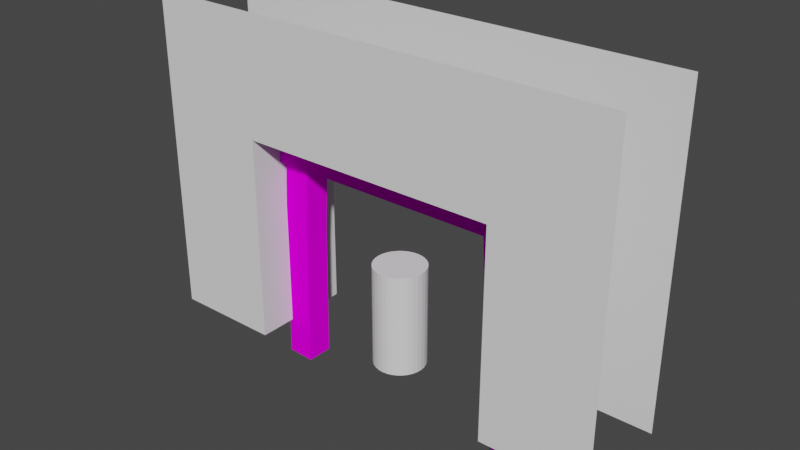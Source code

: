 # Source: prop-mine-support.blend  (saved by Blender 3.6.11; exported with 4.5.12 LTS)
import bpy
from mathutils import Matrix  # noqa: F401  (used for matrix-valued properties, if any)

bpy.ops.wm.read_factory_settings(use_empty=True)
scene = bpy.context.scene
scene.name = 'Scene'

# ---- collections
col_collection = bpy.data.collections.new('Collection'); scene.collection.children.link(col_collection)

# ---- images (referenced by path relative to the original .blend; pixels are not part of the script)
import os
ASSET_DIR = os.environ.get("B2B_ASSET_DIR", "")  # directory of the original .blend (textures are referenced by path, not embedded)
HERE = os.path.dirname(os.path.abspath(__file__))  # packed textures are extracted next to this script under _unpacked/

def load_image(name, relpath, width, height, colorspace="sRGB"):
    """Load a texture the original file referenced (path relative to the .blend, or extracted next to this script)."""
    p = next((c for c in (os.path.join(HERE, relpath), os.path.join(ASSET_DIR, relpath)) if relpath and os.path.exists(c)), "")
    if p:
        img = bpy.data.images.load(p, check_existing=True)
        img.name = name
    else:  # same state as the original file: an image datablock whose file is absent (Cycles renders it pink)
        img = bpy.data.images.new(name, width, height)
        img.source = "FILE"
        img.filepath = "//" + (relpath or name)
    img.colorspace_settings.name = colorspace
    return img
img_wood_old_png = load_image('wood-old.png', 'wood-old.png', 1024, 1024, 'sRGB')
img_bark_end_old_1_png = load_image('bark-end-old-1.png', 'bark-end-old-1.png', 1024, 1024, 'sRGB')

# ---- materials (node trees are filled in below, after node groups)
mat_wood = bpy.data.materials.new('wood')
mat_wood.alpha_threshold = 0.0
mat_wood.use_backface_culling = True
mat_wood.roughness = 0.5
mat_wood.line_color = (0.0, 0.0, 0.0, 1.0)
mat_wood_ends = bpy.data.materials.new('wood ends')
mat_wood_ends.alpha_threshold = 0.0
mat_wood_ends.use_backface_culling = True
mat_wood_ends.roughness = 0.5
mat_wood_ends.line_color = (0.0, 0.0, 0.0, 1.0)

# ---- material node trees
mat_wood.use_nodes = True; mat_wood.node_tree.nodes.clear()
_N = mat_wood.node_tree.nodes; _L = mat_wood.node_tree.links
n0 = _N.new('ShaderNodeOutputMaterial'); n0.name = 'Material Output'; n0.location = (300, 300)
n1 = _N.new('ShaderNodeBsdfPrincipled'); n1.name = 'Principled BSDF'; n1.location = (10, 300)
n1.distribution = 'GGX'
n1.subsurface_method = 'RANDOM_WALK_SKIN'
n1.inputs[3].default_value = 1.45
n1.inputs[13].default_value = 0.0
n1.inputs[27].default_value = (0.0, 0.0, 0.0, 1.0)
n1.inputs[28].default_value = 1.0
n2 = _N.new('ShaderNodeTexImage'); n2.name = 'Image Texture'; n2.location = (-280, 280)
n2.image = img_wood_old_png
_L.new(n1.outputs[0], n0.inputs[0])
_L.new(n2.outputs[0], n1.inputs[0])
n0.is_active_output = True
mat_wood_ends.use_nodes = True; mat_wood_ends.node_tree.nodes.clear()
_N = mat_wood_ends.node_tree.nodes; _L = mat_wood_ends.node_tree.links
n0 = _N.new('ShaderNodeOutputMaterial'); n0.name = 'Material Output'; n0.location = (300, 300)
n1 = _N.new('ShaderNodeBsdfPrincipled'); n1.name = 'Principled BSDF'; n1.location = (10, 300)
n1.distribution = 'GGX'
n1.subsurface_method = 'RANDOM_WALK_SKIN'
n1.inputs[3].default_value = 1.45
n1.inputs[13].default_value = 0.0
n1.inputs[27].default_value = (0.0, 0.0, 0.0, 1.0)
n1.inputs[28].default_value = 1.0
n2 = _N.new('ShaderNodeTexImage'); n2.name = 'Image Texture'; n2.location = (-280, 280)
n2.image = img_bark_end_old_1_png
_L.new(n1.outputs[0], n0.inputs[0])
_L.new(n2.outputs[0], n1.inputs[0])
n0.is_active_output = True

# ---- world
world_world = bpy.data.worlds.new('World'); scene.world = world_world
world_world.use_nodes = True; world_world.node_tree.nodes.clear()
_N = world_world.node_tree.nodes; _L = world_world.node_tree.links
n0 = _N.new('ShaderNodeOutputWorld'); n0.name = 'World Output'; n0.location = (300, 300)
n1 = _N.new('ShaderNodeBackground'); n1.name = 'Background'; n1.location = (10, 300)
n1.inputs[0].default_value = (0.05088, 0.05088, 0.05088, 1.0)
_L.new(n1.outputs[0], n0.inputs[0])
n0.is_active_output = True
world_world.color = (0.05088, 0.05088, 0.05088)
world_world.use_sun_shadow = False
world_world.sun_shadow_jitter_overblur = 0.0

# ---- meshes
me_cube = bpy.data.meshes.new('Cube')
me_cube.from_pydata([(2.5, 1.0, 4.0), (2.5, 1.0, 0.0), (2.5, -1.0, 4.0), (2.5, -1.0, 0.0), (-2.5, 1.0, 4.0), (-2.5, 1.0, 0.0), (-2.5, -1.0, 4.0), (-2.5, -1.0, 0.0), (4.599, 1.0, 6.301), (4.599, 1.0, 0.0), (4.599, -1.0, 6.301), (4.599, -1.0, 0.0), (-4.599, 1.0, 6.301), (-4.599, 1.0, 0.0), (-4.599, -1.0, 6.301), (-4.599, -1.0, 0.0)], [], [(0, 2, 6, 4), (7, 5, 4, 6), (1, 3, 2, 0), (0, 4, 12, 8), (4, 5, 13, 12), (7, 6, 14, 15), (6, 2, 10, 14), (2, 3, 11, 10), (1, 0, 8, 9)])
_uv = me_cube.uv_layers.new(name='UVMap')
_uv.uv.foreach_set('vector', [0.4375, 0.5, 0.4375, 0.75, 1.062, 0.75, 1.063, 0.5, 0.5, 0.0, 0.5, 0.25, 1.0, 0.25, 1.0, -1.49e-08, 0.5, 0.5, 0.5, 0.75, 1.0, 0.75, 1.0, 0.5, 0.4375, 0.5, 1.063, 0.5, 1.325, 0.5, 0.1751, 0.5, 1.0, 0.25, 0.5, 0.25, 0.5, 0.25, 1.288, 0.25, 0.5, 0.0, 1.0, -1.49e-08, 1.288, -2.347e-08, 0.5, 0.0, 1.062, 0.75, 0.4375, 0.75, 0.1751, 0.75, 1.325, 0.75, 1.0, 0.75, 0.5, 0.75, 0.5, 0.75, 1.288, 0.75, 0.5, 0.5, 1.0, 0.5, 1.288, 0.5, 0.5, 0.5])
me_cube.materials.append(None)
me_cube.use_mirror_vertex_groups = False
me_cube.update()
me_prop_mine_support_5x4 = bpy.data.meshes.new('prop-mine-support-5x4')
me_prop_mine_support_5x4.from_pydata([(1.93, -0.26, 1.376), (2.148, 0.26, -2.748), (1.93, 0.26, 1.376), (2.667, -0.26, -2.721), (2.453, -0.26, 1.376), (2.667, 0.26, -2.721), (2.453, 0.26, 1.376), (-2.567, -0.26, -2.721), (-2.453, -0.26, 1.376), (-2.567, 0.26, -2.721), (-2.453, 0.26, 1.376), (-2.048, -0.26, -2.748), (-1.93, -0.26, 1.376), (-2.048, 0.26, -2.748), (-1.93, 0.26, 1.376), (-2.5, -0.3588, 2.0), (2.5, -0.3588, 2.0), (-2.5, 0.3588, 2.0), (2.5, 0.3588, 2.0), (-2.5, -0.3588, 1.376), (2.5, -0.3588, 1.376), (-2.5, 0.3588, 1.376), (2.5, 0.3588, 1.376), (2.037, 0.26, -0.6602), (2.559, 0.26, -0.6467), (2.559, -0.26, -0.6467), (2.216, -0.26, -2.744), (2.148, -0.1916, -2.748), (2.037, -0.1916, -0.6602), (2.106, -0.26, -0.6584), (2.034, -0.26, -0.5919), (-1.313, 0.3588, 1.376), (-1.427, 0.3588, 1.534), (-1.52, 0.3588, 1.376), (-1.493, 0.003673, 1.376), (2.061, 0.26, 1.376), (2.12, 0.1711, 1.376), (2.184, 0.26, 1.376), (2.143, 0.26, 1.05), (-2.527, -0.26, -0.03695), (-2.527, 0.26, -0.03695), (-2.005, 0.26, -0.04634), (-2.005, -0.26, -0.04634)], [], [(23, 2, 35, 38, 37, 6, 24), (24, 6, 4, 25), (28, 30, 0, 2, 23), (39, 8, 10, 40), (40, 10, 14, 41), (41, 14, 12, 42), (42, 12, 8, 39), (15, 16, 18, 17), (17, 18, 22, 31, 32, 33, 21), (21, 33, 34, 31, 22, 20, 19), (19, 20, 16, 15), (17, 21, 19, 15), (22, 18, 16, 20), (0, 30, 29, 25, 4), (5, 24, 25, 3), (1, 23, 24, 5), (3, 25, 29, 26), (28, 29, 30), (26, 29, 28, 27), (27, 28, 23, 1), (31, 34, 32), (32, 34, 33), (37, 38, 36), (36, 38, 35), (11, 42, 39, 7), (13, 41, 42, 11), (9, 40, 41, 13), (7, 39, 40, 9)])
me_prop_mine_support_5x4.polygons.foreach_set('material_index', [0, 0, 0, 0, 0, 0, 0, 0, 0, 0, 0, 1, 1, 0, 0, 0, 0, 0, 0, 0, 1, 1, 0, 0, 0, 0, 0, 0])
_uv = me_prop_mine_support_5x4.uv_layers.new(name='UVMap')
_uv.uv.foreach_set('vector', [0.5619, 0.5455, 0.5621, 0.9254, 0.5377, 0.9242, 0.5256, 0.8626, 0.5148, 0.923, 0.4647, 0.9203, 0.4648, 0.5429, 1.162, 0.5429, 1.162, 0.9203, 1.065, 0.9203, 1.065, 0.5429, 0.7452, 0.5455, 0.7579, 0.5582, 0.7579, 0.9254, 0.661, 0.9254, 0.661, 0.5455, 1.26, 0.656, 1.26, 0.9197, 1.163, 0.9197, 1.163, 0.656, 0.8624, 0.6583, 0.8562, 0.9219, 0.7587, 0.9247, 0.7652, 0.6593, 1.065, 0.6594, 1.065, 0.9248, 0.9677, 0.9248, 0.9677, 0.6594, 0.9605, 0.6593, 0.9669, 0.9247, 0.8694, 0.9219, 0.8632, 0.6583, 0.09598, 1.088, 0.09598, 0.1558, 0.2297, 0.1558, 0.2297, 1.088, 0.3476, 1.088, 0.3476, 0.1558, 0.4639, 0.1558, 0.4639, 0.8665, 0.4344, 0.8877, 0.4639, 0.905, 0.4639, 1.088, 0.09518, 0.1558, 0.09518, 0.3385, 0.029, 0.3434, 0.09518, 0.377, 0.09518, 1.088, -0.03856, 1.088, -0.03856, 0.1558, 0.2305, 1.088, 0.2305, 0.1558, 0.3468, 0.1558, 0.3468, 1.088, 0.888, 0.7524, 0.888, 0.5871, 0.6979, 0.5871, 0.6979, 0.7524, 0.888, 0.5871, 0.888, 0.7524, 0.6979, 0.7524, 0.6979, 0.5871, 0.5629, 0.9254, 0.5631, 0.5582, 0.5758, 0.5451, 0.6602, 0.5429, 0.6602, 0.9204, 1.162, 0.1558, 1.162, 0.5429, 1.065, 0.5429, 1.065, 0.1558, 0.5618, 0.1558, 0.5619, 0.5455, 0.4648, 0.5429, 0.4648, 0.1558, 0.6602, 0.1558, 0.6602, 0.5429, 0.5758, 0.5451, 0.5761, 0.1558, 1.065, 1.311, 1.083, 1.31, 1.074, 1.326, 1.083, 0.9212, 1.083, 1.31, 1.065, 1.311, 1.065, 0.9212, 0.7452, 0.1558, 0.7452, 0.5455, 0.661, 0.5455, 0.661, 0.1558, 0.888, 0.5871, 0.7939, 0.5871, 0.888, 0.629, 0.888, 0.629, 0.7939, 0.5871, 0.888, 0.5871, 0.7821, 0.9876, 0.7821, 0.9263, 0.8024, 0.9861, 0.7613, 0.9884, 0.7728, 0.9263, 0.7812, 0.9884, 0.9669, 0.1558, 0.9605, 0.6593, 0.8632, 0.6583, 0.87, 0.1581, 1.065, 0.1558, 1.065, 0.6594, 0.9677, 0.6594, 0.9677, 0.1558, 0.8556, 0.1581, 0.8624, 0.6583, 0.7652, 0.6593, 0.7587, 0.1558, 1.26, 0.1558, 1.26, 0.656, 1.163, 0.656, 1.163, 0.1558])
me_prop_mine_support_5x4.materials.append(mat_wood)
me_prop_mine_support_5x4.materials.append(mat_wood_ends)
me_prop_mine_support_5x4.update()
me_cylinder = bpy.data.meshes.new('Cylinder')
me_cylinder.from_pydata([(0.0, 1.0, -1.0), (0.0, 1.0, 1.0), (0.1951, 0.9808, -1.0), (0.1951, 0.9808, 1.0), (0.3827, 0.9239, -1.0), (0.3827, 0.9239, 1.0), (0.5556, 0.8315, -1.0), (0.5556, 0.8315, 1.0), (0.7071, 0.7071, -1.0), (0.7071, 0.7071, 1.0), (0.8315, 0.5556, -1.0), (0.8315, 0.5556, 1.0), (0.9239, 0.3827, -1.0), (0.9239, 0.3827, 1.0), (0.9808, 0.1951, -1.0), (0.9808, 0.1951, 1.0), (1.0, 0.0, -1.0), (1.0, 0.0, 1.0), (0.9808, -0.1951, -1.0), (0.9808, -0.1951, 1.0), (0.9239, -0.3827, -1.0), (0.9239, -0.3827, 1.0), (0.8315, -0.5556, -1.0), (0.8315, -0.5556, 1.0), (0.7071, -0.7071, -1.0), (0.7071, -0.7071, 1.0), (0.5556, -0.8315, -1.0), (0.5556, -0.8315, 1.0), (0.3827, -0.9239, -1.0), (0.3827, -0.9239, 1.0), (0.1951, -0.9808, -1.0), (0.1951, -0.9808, 1.0), (0.0, -1.0, -1.0), (0.0, -1.0, 1.0), (-0.1951, -0.9808, -1.0), (-0.1951, -0.9808, 1.0), (-0.3827, -0.9239, -1.0), (-0.3827, -0.9239, 1.0), (-0.5556, -0.8315, -1.0), (-0.5556, -0.8315, 1.0), (-0.7071, -0.7071, -1.0), (-0.7071, -0.7071, 1.0), (-0.8315, -0.5556, -1.0), (-0.8315, -0.5556, 1.0), (-0.9239, -0.3827, -1.0), (-0.9239, -0.3827, 1.0), (-0.9808, -0.1951, -1.0), (-0.9808, -0.1951, 1.0), (-1.0, 0.0, -1.0), (-1.0, 0.0, 1.0), (-0.9808, 0.1951, -1.0), (-0.9808, 0.1951, 1.0), (-0.9239, 0.3827, -1.0), (-0.9239, 0.3827, 1.0), (-0.8315, 0.5556, -1.0), (-0.8315, 0.5556, 1.0), (-0.7071, 0.7071, -1.0), (-0.7071, 0.7071, 1.0), (-0.5556, 0.8315, -1.0), (-0.5556, 0.8315, 1.0), (-0.3827, 0.9239, -1.0), (-0.3827, 0.9239, 1.0), (-0.1951, 0.9808, -1.0), (-0.1951, 0.9808, 1.0)], [], [(0, 1, 3, 2), (2, 3, 5, 4), (4, 5, 7, 6), (6, 7, 9, 8), (8, 9, 11, 10), (10, 11, 13, 12), (12, 13, 15, 14), (14, 15, 17, 16), (16, 17, 19, 18), (18, 19, 21, 20), (20, 21, 23, 22), (22, 23, 25, 24), (24, 25, 27, 26), (26, 27, 29, 28), (28, 29, 31, 30), (30, 31, 33, 32), (32, 33, 35, 34), (34, 35, 37, 36), (36, 37, 39, 38), (38, 39, 41, 40), (40, 41, 43, 42), (42, 43, 45, 44), (44, 45, 47, 46), (46, 47, 49, 48), (48, 49, 51, 50), (50, 51, 53, 52), (52, 53, 55, 54), (54, 55, 57, 56), (56, 57, 59, 58), (58, 59, 61, 60), (3, 1, 63, 61, 59, 57, 55, 53, 51, 49, 47, 45, 43, 41, 39, 37, 35, 33, 31, 29, 27, 25, 23, 21, 19, 17, 15, 13, 11, 9, 7, 5), (60, 61, 63, 62), (62, 63, 1, 0), (0, 2, 4, 6, 8, 10, 12, 14, 16, 18, 20, 22, 24, 26, 28, 30, 32, 34, 36, 38, 40, 42, 44, 46, 48, 50, 52, 54, 56, 58, 60, 62)])
_uv = me_cylinder.uv_layers.new(name='UVMap')
_uv.uv.foreach_set('vector', [1.0, 0.5, 1.0, 1.0, 0.9688, 1.0, 0.9688, 0.5, 0.9688, 0.5, 0.9688, 1.0, 0.9375, 1.0, 0.9375, 0.5, 0.9375, 0.5, 0.9375, 1.0, 0.9062, 1.0, 0.9062, 0.5, 0.9062, 0.5, 0.9062, 1.0, 0.875, 1.0, 0.875, 0.5, 0.875, 0.5, 0.875, 1.0, 0.8438, 1.0, 0.8438, 0.5, 0.8438, 0.5, 0.8438, 1.0, 0.8125, 1.0, 0.8125, 0.5, 0.8125, 0.5, 0.8125, 1.0, 0.7812, 1.0, 0.7812, 0.5, 0.7812, 0.5, 0.7812, 1.0, 0.75, 1.0, 0.75, 0.5, 0.75, 0.5, 0.75, 1.0, 0.7188, 1.0, 0.7188, 0.5, 0.7188, 0.5, 0.7188, 1.0, 0.6875, 1.0, 0.6875, 0.5, 0.6875, 0.5, 0.6875, 1.0, 0.6562, 1.0, 0.6562, 0.5, 0.6562, 0.5, 0.6562, 1.0, 0.625, 1.0, 0.625, 0.5, 0.625, 0.5, 0.625, 1.0, 0.5938, 1.0, 0.5938, 0.5, 0.5938, 0.5, 0.5938, 1.0, 0.5625, 1.0, 0.5625, 0.5, 0.5625, 0.5, 0.5625, 1.0, 0.5312, 1.0, 0.5312, 0.5, 0.5312, 0.5, 0.5312, 1.0, 0.5, 1.0, 0.5, 0.5, 0.5, 0.5, 0.5, 1.0, 0.4688, 1.0, 0.4688, 0.5, 0.4688, 0.5, 0.4688, 1.0, 0.4375, 1.0, 0.4375, 0.5, 0.4375, 0.5, 0.4375, 1.0, 0.4062, 1.0, 0.4062, 0.5, 0.4062, 0.5, 0.4062, 1.0, 0.375, 1.0, 0.375, 0.5, 0.375, 0.5, 0.375, 1.0, 0.3438, 1.0, 0.3438, 0.5, 0.3438, 0.5, 0.3438, 1.0, 0.3125, 1.0, 0.3125, 0.5, 0.3125, 0.5, 0.3125, 1.0, 0.2812, 1.0, 0.2812, 0.5, 0.2812, 0.5, 0.2812, 1.0, 0.25, 1.0, 0.25, 0.5, 0.25, 0.5, 0.25, 1.0, 0.2188, 1.0, 0.2188, 0.5, 0.2188, 0.5, 0.2188, 1.0, 0.1875, 1.0, 0.1875, 0.5, 0.1875, 0.5, 0.1875, 1.0, 0.1562, 1.0, 0.1562, 0.5, 0.1562, 0.5, 0.1562, 1.0, 0.125, 1.0, 0.125, 0.5, 0.125, 0.5, 0.125, 1.0, 0.09375, 1.0, 0.09375, 0.5, 0.09375, 0.5, 0.09375, 1.0, 0.0625, 1.0, 0.0625, 0.5, 0.2968, 0.4854, 0.25, 0.49, 0.2032, 0.4854, 0.1582, 0.4717, 0.1167, 0.4496, 0.08029, 0.4197, 0.05045, 0.3833, 0.02827, 0.3418, 0.01461, 0.2968, 0.01, 0.25, 0.01461, 0.2032, 0.02827, 0.1582, 0.05045, 0.1167, 0.08029, 0.08029, 0.1167, 0.05045, 0.1582, 0.02827, 0.2032, 0.01461, 0.25, 0.01, 0.2968, 0.01461, 0.3418, 0.02827, 0.3833, 0.05045, 0.4197, 0.08029, 0.4496, 0.1167, 0.4717, 0.1582, 0.4854, 0.2032, 0.49, 0.25, 0.4854, 0.2968, 0.4717, 0.3418, 0.4496, 0.3833, 0.4197, 0.4197, 0.3833, 0.4496, 0.3418, 0.4717, 0.0625, 0.5, 0.0625, 1.0, 0.03125, 1.0, 0.03125, 0.5, 0.03125, 0.5, 0.03125, 1.0, 0.0, 1.0, 0.0, 0.5, 0.75, 0.49, 0.7968, 0.4854, 0.8418, 0.4717, 0.8833, 0.4496, 0.9197, 0.4197, 0.9496, 0.3833, 0.9717, 0.3418, 0.9854, 0.2968, 0.99, 0.25, 0.9854, 0.2032, 0.9717, 0.1582, 0.9496, 0.1167, 0.9197, 0.08029, 0.8833, 0.05045, 0.8418, 0.02827, 0.7968, 0.01461, 0.75, 0.01, 0.7032, 0.01461, 0.6582, 0.02827, 0.6167, 0.05045, 0.5803, 0.08029, 0.5504, 0.1167, 0.5283, 0.1582, 0.5146, 0.2032, 0.51, 0.25, 0.5146, 0.2968, 0.5283, 0.3418, 0.5504, 0.3833, 0.5803, 0.4197, 0.6167, 0.4496, 0.6582, 0.4717, 0.7032, 0.4854])
me_cylinder.update()

# ---- objects
ob_cube = bpy.data.objects.new('Cube', me_cube)
ob_prop_mine_support_5x4 = bpy.data.objects.new('prop-mine-support-5x4', me_prop_mine_support_5x4)
ob_cylinder = bpy.data.objects.new('Cylinder', me_cylinder)

# ---- transforms, parenting, visibility, modifiers, constraints
ob_cube.location = (0.0, 0.0, 0.0)
ob_cube.lock_rotations_4d = False
ob_cube.empty_display_type = 'ARROWS'
ob_cube.lineart.crease_threshold = 0.0
ob_prop_mine_support_5x4.location = (0.0, 0.0, 2.0)
ob_cylinder.location = (0.0, 0.0, 1.0)
ob_cylinder.scale = (0.5, 0.5, 1.0)

# ---- collection membership
col_collection.objects.link(ob_cube)
col_collection.objects.link(ob_prop_mine_support_5x4)
col_collection.objects.link(ob_cylinder)

# ---- scene / render settings (as saved in the file)
scene.frame_start = 1; scene.frame_end = 250; scene.frame_set(1)
scene.render.engine = 'CYCLES'
scene.render.fps = 30
scene.cycles.sampling_pattern = 'TABULATED_SOBOL'
scene.cycles.bake_type = 'DIFFUSE'
scene.view_settings.view_transform = 'Filmic'
bpy.context.view_layer.update()

# ---- added for rendering (the .blend has no active camera and no usable light): camera, sun
cam_auto = bpy.data.cameras.new('AutoCamera')
cam_auto.lens = 50.0
cam_auto.sensor_width = 36.0
cam_auto.clip_end = 1000.0
ob_auto_camera = bpy.data.objects.new('AutoCamera', cam_auto)
scene.collection.objects.link(ob_auto_camera)
ob_auto_camera.location = (10.8806, -13.0568, 11.481)
ob_auto_camera.rotation_euler = (1.09748, -7.21219e-08, 0.694738)
scene.camera = ob_auto_camera
light_auto_sun = bpy.data.lights.new('AutoSun', 'SUN')
light_auto_sun.energy = 3.0
light_auto_sun.angle = 0.0523599
ob_auto_sun = bpy.data.objects.new('AutoSun', light_auto_sun)
scene.collection.objects.link(ob_auto_sun)
ob_auto_sun.rotation_euler = (0.872665, 0.174533, 0.523599)
bpy.context.view_layer.update()

